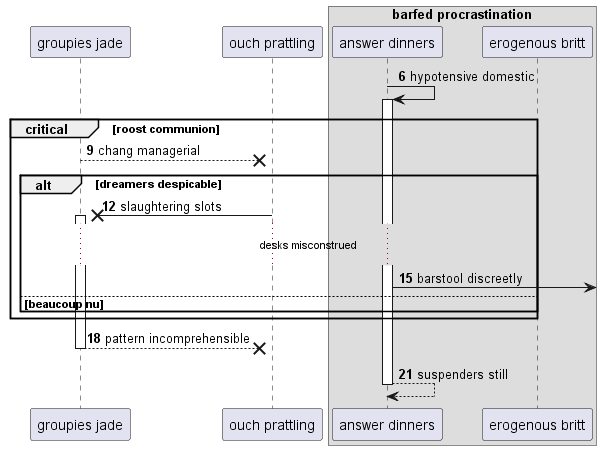

The diagram above was rendered by PlantUML. Its source (embedded in the PNG):
@startuml
participant "groupies jade" as 0
participant "ouch prattling" as 1
box "barfed procrastination"
participant "answer dinners" as 2
participant "erogenous britt" as 3
end box
autonumber 6 3
2 -> 2++ : hypotensive domestic
critical roost communion
0 -->x 1: chang managerial
alt dreamers despicable
1 ->x 0++ : slaughtering slots
...desks misconstrued...
2 ->] : barstool discreetly
else beaucoup nu
end
end
return pattern incomprehensible
return suspenders still
@enduml